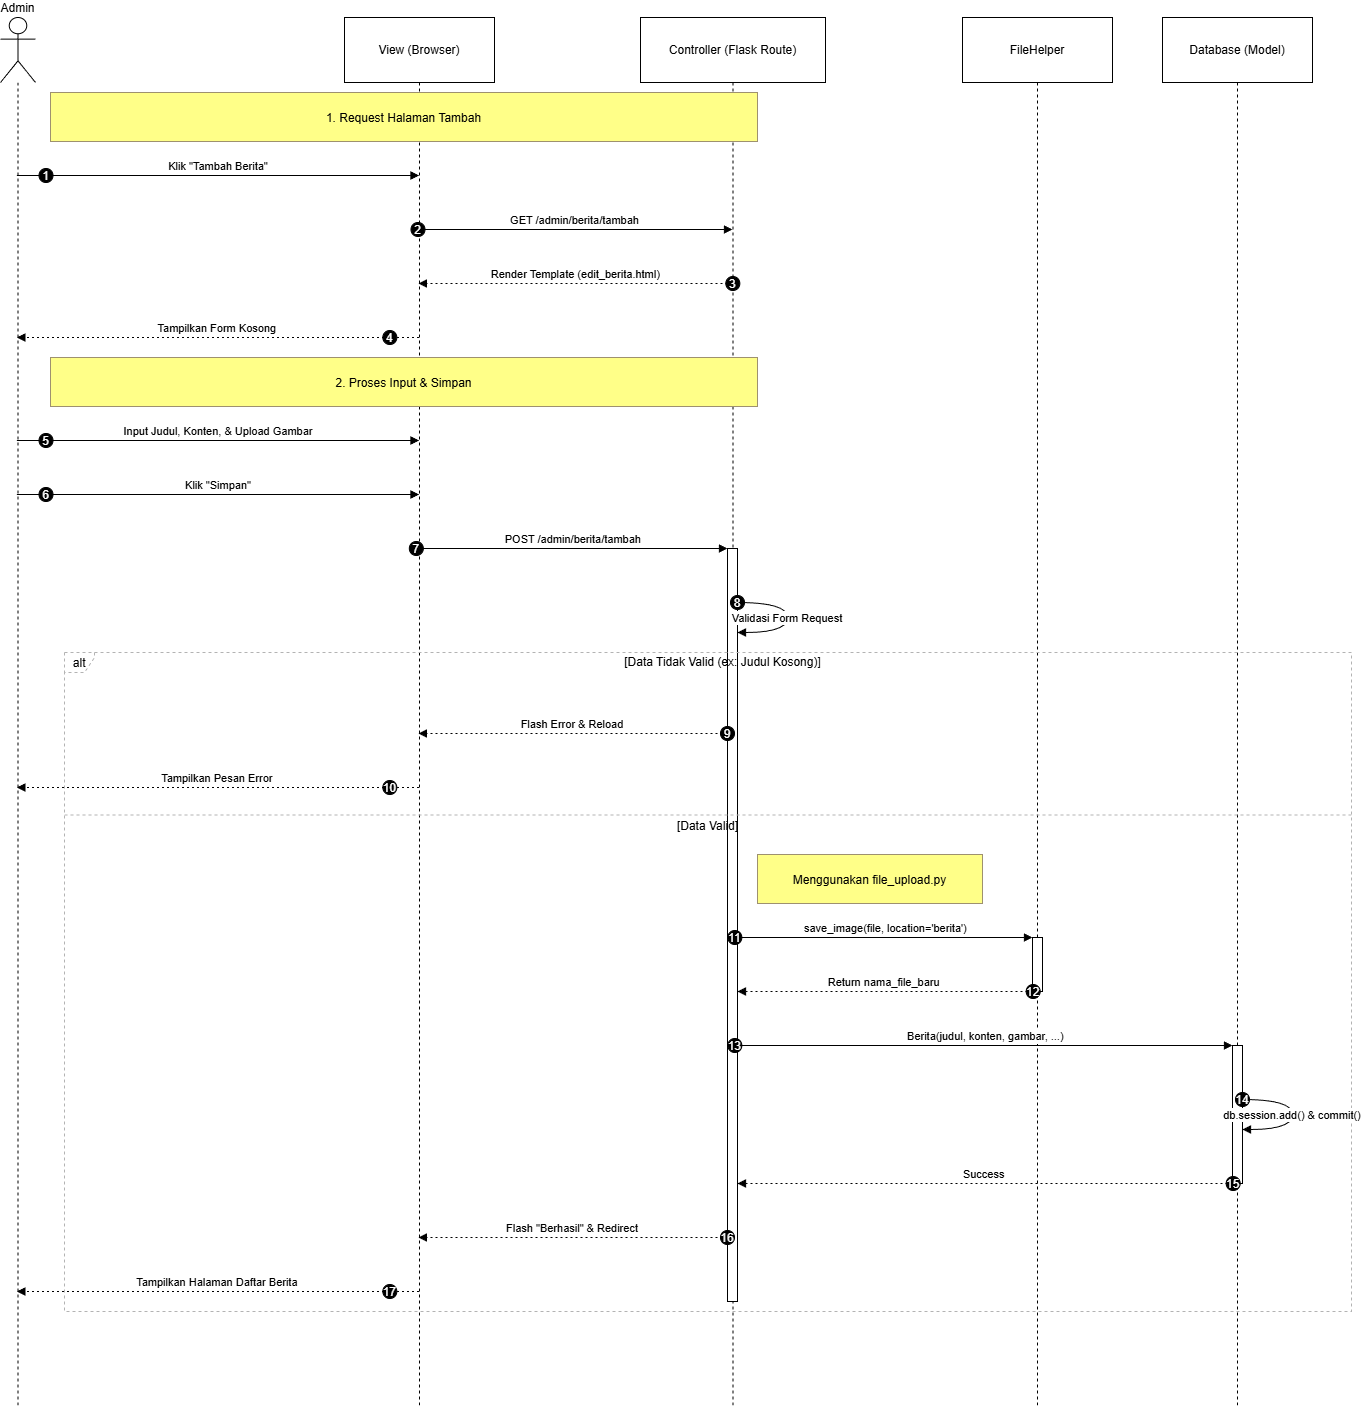

The diagram above was exported from draw.io. Its source (the exported page's mxGraphModel, read from the mxfile embedded in the PNG):
<mxGraphModel dx="2643" dy="1447" grid="1" gridSize="10" guides="1" tooltips="1" connect="1" arrows="1" fold="1" page="1" pageScale="1" pageWidth="850" pageHeight="1100" math="0" shadow="0">
  <root>
    <mxCell id="0" />
    <mxCell id="1" parent="0" />
    <mxCell id="k78sbg4CG06nIRG5vMfb-1" parent="1" style="shape=umlLifeline;perimeter=lifelinePerimeter;whiteSpace=wrap;container=1;dropTarget=0;collapsible=0;recursiveResize=0;outlineConnect=0;portConstraint=eastwest;newEdgeStyle={&quot;edgeStyle&quot;:&quot;elbowEdgeStyle&quot;,&quot;elbow&quot;:&quot;vertical&quot;,&quot;curved&quot;:0,&quot;rounded&quot;:0};participant=umlActor;verticalAlign=bottom;labelPosition=center;verticalLabelPosition=top;align=center;size=65;" value="Admin" vertex="1">
      <mxGeometry height="1389" width="35" x="20" y="20" as="geometry" />
    </mxCell>
    <mxCell id="k78sbg4CG06nIRG5vMfb-2" parent="1" style="shape=umlLifeline;perimeter=lifelinePerimeter;whiteSpace=wrap;container=1;dropTarget=0;collapsible=0;recursiveResize=0;outlineConnect=0;portConstraint=eastwest;newEdgeStyle={&quot;edgeStyle&quot;:&quot;elbowEdgeStyle&quot;,&quot;elbow&quot;:&quot;vertical&quot;,&quot;curved&quot;:0,&quot;rounded&quot;:0};size=65;" value="View (Browser)" vertex="1">
      <mxGeometry height="1389" width="150" x="364" y="20" as="geometry" />
    </mxCell>
    <mxCell id="k78sbg4CG06nIRG5vMfb-3" parent="1" style="shape=umlLifeline;perimeter=lifelinePerimeter;whiteSpace=wrap;container=1;dropTarget=0;collapsible=0;recursiveResize=0;outlineConnect=0;portConstraint=eastwest;newEdgeStyle={&quot;edgeStyle&quot;:&quot;elbowEdgeStyle&quot;,&quot;elbow&quot;:&quot;vertical&quot;,&quot;curved&quot;:0,&quot;rounded&quot;:0};size=65;" value="Controller (Flask Route)" vertex="1">
      <mxGeometry height="1389" width="185" x="660" y="20" as="geometry" />
    </mxCell>
    <mxCell id="k78sbg4CG06nIRG5vMfb-4" parent="k78sbg4CG06nIRG5vMfb-3" style="points=[];perimeter=orthogonalPerimeter;outlineConnect=0;targetShapes=umlLifeline;portConstraint=eastwest;newEdgeStyle={&quot;edgeStyle&quot;:&quot;elbowEdgeStyle&quot;,&quot;elbow&quot;:&quot;vertical&quot;,&quot;curved&quot;:0,&quot;rounded&quot;:0}" value="" vertex="1">
      <mxGeometry height="753" width="10" x="87" y="531" as="geometry" />
    </mxCell>
    <mxCell id="k78sbg4CG06nIRG5vMfb-5" parent="1" style="shape=umlLifeline;perimeter=lifelinePerimeter;whiteSpace=wrap;container=1;dropTarget=0;collapsible=0;recursiveResize=0;outlineConnect=0;portConstraint=eastwest;newEdgeStyle={&quot;edgeStyle&quot;:&quot;elbowEdgeStyle&quot;,&quot;elbow&quot;:&quot;vertical&quot;,&quot;curved&quot;:0,&quot;rounded&quot;:0};size=65;" value="FileHelper" vertex="1">
      <mxGeometry height="1389" width="150" x="982" y="20" as="geometry" />
    </mxCell>
    <mxCell id="k78sbg4CG06nIRG5vMfb-6" parent="k78sbg4CG06nIRG5vMfb-5" style="points=[];perimeter=orthogonalPerimeter;outlineConnect=0;targetShapes=umlLifeline;portConstraint=eastwest;newEdgeStyle={&quot;edgeStyle&quot;:&quot;elbowEdgeStyle&quot;,&quot;elbow&quot;:&quot;vertical&quot;,&quot;curved&quot;:0,&quot;rounded&quot;:0}" value="" vertex="1">
      <mxGeometry height="54" width="10" x="70" y="920" as="geometry" />
    </mxCell>
    <mxCell id="k78sbg4CG06nIRG5vMfb-7" parent="1" style="shape=umlLifeline;perimeter=lifelinePerimeter;whiteSpace=wrap;container=1;dropTarget=0;collapsible=0;recursiveResize=0;outlineConnect=0;portConstraint=eastwest;newEdgeStyle={&quot;edgeStyle&quot;:&quot;elbowEdgeStyle&quot;,&quot;elbow&quot;:&quot;vertical&quot;,&quot;curved&quot;:0,&quot;rounded&quot;:0};size=65;" value="Database (Model)" vertex="1">
      <mxGeometry height="1389" width="150" x="1182" y="20" as="geometry" />
    </mxCell>
    <mxCell id="k78sbg4CG06nIRG5vMfb-8" parent="k78sbg4CG06nIRG5vMfb-7" style="points=[];perimeter=orthogonalPerimeter;outlineConnect=0;targetShapes=umlLifeline;portConstraint=eastwest;newEdgeStyle={&quot;edgeStyle&quot;:&quot;elbowEdgeStyle&quot;,&quot;elbow&quot;:&quot;vertical&quot;,&quot;curved&quot;:0,&quot;rounded&quot;:0}" value="" vertex="1">
      <mxGeometry height="138" width="10" x="70" y="1028" as="geometry" />
    </mxCell>
    <mxCell id="k78sbg4CG06nIRG5vMfb-9" parent="1" style="shape=umlFrame;dashed=1;pointerEvents=0;dropTarget=0;strokeColor=#B3B3B3;height=20;width=30" value="alt" vertex="1">
      <mxGeometry height="659" width="1287" x="84" y="655" as="geometry" />
    </mxCell>
    <mxCell id="k78sbg4CG06nIRG5vMfb-10" parent="k78sbg4CG06nIRG5vMfb-9" style="text;strokeColor=none;fillColor=none;align=center;verticalAlign=middle;whiteSpace=wrap;" value="[Data Tidak Valid (ex: Judul Kosong)]" vertex="1">
      <mxGeometry height="20" width="1257" x="30" as="geometry" />
    </mxCell>
    <mxCell id="k78sbg4CG06nIRG5vMfb-11" parent="k78sbg4CG06nIRG5vMfb-9" style="shape=line;dashed=1;whiteSpace=wrap;verticalAlign=top;labelPosition=center;verticalLabelPosition=middle;align=center;strokeColor=#B3B3B3;" value="[Data Valid]" vertex="1">
      <mxGeometry height="5" width="1287" y="160" as="geometry" />
    </mxCell>
    <mxCell id="k78sbg4CG06nIRG5vMfb-12" edge="1" parent="1" source="k78sbg4CG06nIRG5vMfb-1" style="verticalAlign=bottom;edgeStyle=elbowEdgeStyle;elbow=vertical;curved=0;rounded=0;endArrow=block;" target="k78sbg4CG06nIRG5vMfb-2" value="Klik &quot;Tambah Berita&quot;">
      <mxGeometry relative="1" as="geometry">
        <Array as="points">
          <mxPoint x="276" y="178" />
        </Array>
      </mxGeometry>
    </mxCell>
    <mxCell id="k78sbg4CG06nIRG5vMfb-13" parent="k78sbg4CG06nIRG5vMfb-12" style="ellipse;aspect=fixed;fillColor=#000000;align=center;fontColor=#FFFFFF;" value="1" vertex="1">
      <mxGeometry height="14" relative="1" width="14" as="geometry">
        <mxPoint x="-179.5" y="-7" as="offset" />
      </mxGeometry>
    </mxCell>
    <mxCell id="k78sbg4CG06nIRG5vMfb-14" edge="1" parent="1" source="k78sbg4CG06nIRG5vMfb-2" style="verticalAlign=bottom;edgeStyle=elbowEdgeStyle;elbow=vertical;curved=0;rounded=0;endArrow=block;" target="k78sbg4CG06nIRG5vMfb-3" value="GET /admin/berita/tambah">
      <mxGeometry relative="1" as="geometry">
        <Array as="points">
          <mxPoint x="604" y="232" />
        </Array>
      </mxGeometry>
    </mxCell>
    <mxCell id="k78sbg4CG06nIRG5vMfb-15" parent="k78sbg4CG06nIRG5vMfb-14" style="ellipse;aspect=fixed;fillColor=#000000;align=center;fontColor=#FFFFFF;" value="2" vertex="1">
      <mxGeometry height="14" relative="1" width="14" as="geometry">
        <mxPoint x="-164" y="-7" as="offset" />
      </mxGeometry>
    </mxCell>
    <mxCell id="k78sbg4CG06nIRG5vMfb-16" edge="1" parent="1" source="k78sbg4CG06nIRG5vMfb-3" style="verticalAlign=bottom;edgeStyle=elbowEdgeStyle;elbow=vertical;curved=0;rounded=0;dashed=1;dashPattern=2 3;endArrow=block;" target="k78sbg4CG06nIRG5vMfb-2" value="Render Template (edit_berita.html)">
      <mxGeometry relative="1" as="geometry">
        <Array as="points">
          <mxPoint x="607" y="286" />
        </Array>
      </mxGeometry>
    </mxCell>
    <mxCell id="k78sbg4CG06nIRG5vMfb-17" parent="k78sbg4CG06nIRG5vMfb-16" style="ellipse;aspect=fixed;fillColor=#000000;align=center;fontColor=#FFFFFF;" value="3" vertex="1">
      <mxGeometry height="14" relative="1" width="14" as="geometry">
        <mxPoint x="150" y="-7" as="offset" />
      </mxGeometry>
    </mxCell>
    <mxCell id="k78sbg4CG06nIRG5vMfb-18" edge="1" parent="1" source="k78sbg4CG06nIRG5vMfb-2" style="verticalAlign=bottom;edgeStyle=elbowEdgeStyle;elbow=vertical;curved=0;rounded=0;dashed=1;dashPattern=2 3;endArrow=block;" target="k78sbg4CG06nIRG5vMfb-1" value="Tampilkan Form Kosong">
      <mxGeometry relative="1" as="geometry">
        <Array as="points">
          <mxPoint x="279" y="340" />
        </Array>
      </mxGeometry>
    </mxCell>
    <mxCell id="k78sbg4CG06nIRG5vMfb-19" parent="k78sbg4CG06nIRG5vMfb-18" style="ellipse;aspect=fixed;fillColor=#000000;align=center;fontColor=#FFFFFF;" value="4" vertex="1">
      <mxGeometry height="14" relative="1" width="14" as="geometry">
        <mxPoint x="165.5" y="-7" as="offset" />
      </mxGeometry>
    </mxCell>
    <mxCell id="k78sbg4CG06nIRG5vMfb-20" edge="1" parent="1" source="k78sbg4CG06nIRG5vMfb-1" style="verticalAlign=bottom;edgeStyle=elbowEdgeStyle;elbow=vertical;curved=0;rounded=0;endArrow=block;" target="k78sbg4CG06nIRG5vMfb-2" value="Input Judul, Konten, &amp; Upload Gambar">
      <mxGeometry relative="1" as="geometry">
        <Array as="points">
          <mxPoint x="276" y="443" />
        </Array>
      </mxGeometry>
    </mxCell>
    <mxCell id="k78sbg4CG06nIRG5vMfb-21" parent="k78sbg4CG06nIRG5vMfb-20" style="ellipse;aspect=fixed;fillColor=#000000;align=center;fontColor=#FFFFFF;" value="5" vertex="1">
      <mxGeometry height="14" relative="1" width="14" as="geometry">
        <mxPoint x="-179.5" y="-7" as="offset" />
      </mxGeometry>
    </mxCell>
    <mxCell id="k78sbg4CG06nIRG5vMfb-22" edge="1" parent="1" source="k78sbg4CG06nIRG5vMfb-1" style="verticalAlign=bottom;edgeStyle=elbowEdgeStyle;elbow=vertical;curved=0;rounded=0;endArrow=block;" target="k78sbg4CG06nIRG5vMfb-2" value="Klik &quot;Simpan&quot;">
      <mxGeometry relative="1" as="geometry">
        <Array as="points">
          <mxPoint x="276" y="497" />
        </Array>
      </mxGeometry>
    </mxCell>
    <mxCell id="k78sbg4CG06nIRG5vMfb-23" parent="k78sbg4CG06nIRG5vMfb-22" style="ellipse;aspect=fixed;fillColor=#000000;align=center;fontColor=#FFFFFF;" value="6" vertex="1">
      <mxGeometry height="14" relative="1" width="14" as="geometry">
        <mxPoint x="-179.5" y="-7" as="offset" />
      </mxGeometry>
    </mxCell>
    <mxCell id="k78sbg4CG06nIRG5vMfb-24" edge="1" parent="1" source="k78sbg4CG06nIRG5vMfb-2" style="verticalAlign=bottom;edgeStyle=elbowEdgeStyle;elbow=vertical;curved=0;rounded=0;endArrow=block;" target="k78sbg4CG06nIRG5vMfb-4" value="POST /admin/berita/tambah">
      <mxGeometry relative="1" as="geometry">
        <Array as="points">
          <mxPoint x="604" y="551" />
        </Array>
      </mxGeometry>
    </mxCell>
    <mxCell id="k78sbg4CG06nIRG5vMfb-25" parent="k78sbg4CG06nIRG5vMfb-24" style="ellipse;aspect=fixed;fillColor=#000000;align=center;fontColor=#FFFFFF;" value="7" vertex="1">
      <mxGeometry height="14" relative="1" width="14" as="geometry">
        <mxPoint x="-164" y="-7" as="offset" />
      </mxGeometry>
    </mxCell>
    <mxCell id="k78sbg4CG06nIRG5vMfb-26" edge="1" parent="1" source="k78sbg4CG06nIRG5vMfb-4" style="curved=1;endArrow=block;rounded=0;" target="k78sbg4CG06nIRG5vMfb-4" value="Validasi Form Request">
      <mxGeometry relative="1" as="geometry">
        <Array as="points">
          <mxPoint x="807" y="605" />
          <mxPoint x="807" y="635" />
        </Array>
      </mxGeometry>
    </mxCell>
    <mxCell id="k78sbg4CG06nIRG5vMfb-27" parent="k78sbg4CG06nIRG5vMfb-26" style="ellipse;aspect=fixed;fillColor=#000000;align=center;fontColor=#FFFFFF;" value="8" vertex="1">
      <mxGeometry height="14" relative="1" width="14" as="geometry">
        <mxPoint x="-57" y="-22" as="offset" />
      </mxGeometry>
    </mxCell>
    <mxCell id="k78sbg4CG06nIRG5vMfb-28" edge="1" parent="1" source="k78sbg4CG06nIRG5vMfb-4" style="verticalAlign=bottom;edgeStyle=elbowEdgeStyle;elbow=vertical;curved=0;rounded=0;dashed=1;dashPattern=2 3;endArrow=block;" target="k78sbg4CG06nIRG5vMfb-2" value="Flash Error &amp; Reload">
      <mxGeometry relative="1" as="geometry">
        <Array as="points">
          <mxPoint x="605" y="736" />
        </Array>
      </mxGeometry>
    </mxCell>
    <mxCell id="k78sbg4CG06nIRG5vMfb-29" parent="k78sbg4CG06nIRG5vMfb-28" style="ellipse;aspect=fixed;fillColor=#000000;align=center;fontColor=#FFFFFF;" value="9" vertex="1">
      <mxGeometry height="14" relative="1" width="14" as="geometry">
        <mxPoint x="148" y="-7" as="offset" />
      </mxGeometry>
    </mxCell>
    <mxCell id="k78sbg4CG06nIRG5vMfb-30" edge="1" parent="1" source="k78sbg4CG06nIRG5vMfb-2" style="verticalAlign=bottom;edgeStyle=elbowEdgeStyle;elbow=vertical;curved=0;rounded=0;dashed=1;dashPattern=2 3;endArrow=block;" target="k78sbg4CG06nIRG5vMfb-1" value="Tampilkan Pesan Error">
      <mxGeometry relative="1" as="geometry">
        <Array as="points">
          <mxPoint x="279" y="790" />
        </Array>
      </mxGeometry>
    </mxCell>
    <mxCell id="k78sbg4CG06nIRG5vMfb-31" parent="k78sbg4CG06nIRG5vMfb-30" style="ellipse;aspect=fixed;fillColor=#000000;align=center;fontColor=#FFFFFF;" value="10" vertex="1">
      <mxGeometry height="14" relative="1" width="14" as="geometry">
        <mxPoint x="165.5" y="-7" as="offset" />
      </mxGeometry>
    </mxCell>
    <mxCell id="k78sbg4CG06nIRG5vMfb-32" edge="1" parent="1" source="k78sbg4CG06nIRG5vMfb-4" style="verticalAlign=bottom;edgeStyle=elbowEdgeStyle;elbow=vertical;curved=0;rounded=0;endArrow=block;" target="k78sbg4CG06nIRG5vMfb-6" value="save_image(file, location='berita')">
      <mxGeometry relative="1" as="geometry">
        <Array as="points">
          <mxPoint x="915" y="940" />
        </Array>
      </mxGeometry>
    </mxCell>
    <mxCell id="k78sbg4CG06nIRG5vMfb-33" parent="k78sbg4CG06nIRG5vMfb-32" style="ellipse;aspect=fixed;fillColor=#000000;align=center;fontColor=#FFFFFF;" value="11" vertex="1">
      <mxGeometry height="14" relative="1" width="14" as="geometry">
        <mxPoint x="-158" y="-7" as="offset" />
      </mxGeometry>
    </mxCell>
    <mxCell id="k78sbg4CG06nIRG5vMfb-34" edge="1" parent="1" source="k78sbg4CG06nIRG5vMfb-6" style="verticalAlign=bottom;edgeStyle=elbowEdgeStyle;elbow=vertical;curved=0;rounded=0;dashed=1;dashPattern=2 3;endArrow=block;" target="k78sbg4CG06nIRG5vMfb-4" value="Return nama_file_baru">
      <mxGeometry relative="1" as="geometry">
        <Array as="points">
          <mxPoint x="916" y="994" />
        </Array>
      </mxGeometry>
    </mxCell>
    <mxCell id="k78sbg4CG06nIRG5vMfb-35" parent="k78sbg4CG06nIRG5vMfb-34" style="ellipse;aspect=fixed;fillColor=#000000;align=center;fontColor=#FFFFFF;" value="12" vertex="1">
      <mxGeometry height="14" relative="1" width="14" as="geometry">
        <mxPoint x="142" y="-7" as="offset" />
      </mxGeometry>
    </mxCell>
    <mxCell id="k78sbg4CG06nIRG5vMfb-36" edge="1" parent="1" source="k78sbg4CG06nIRG5vMfb-4" style="verticalAlign=bottom;edgeStyle=elbowEdgeStyle;elbow=vertical;curved=0;rounded=0;endArrow=block;" target="k78sbg4CG06nIRG5vMfb-8" value="Berita(judul, konten, gambar, ...)">
      <mxGeometry relative="1" as="geometry">
        <Array as="points">
          <mxPoint x="1015" y="1048" />
        </Array>
      </mxGeometry>
    </mxCell>
    <mxCell id="k78sbg4CG06nIRG5vMfb-37" parent="k78sbg4CG06nIRG5vMfb-36" style="ellipse;aspect=fixed;fillColor=#000000;align=center;fontColor=#FFFFFF;" value="13" vertex="1">
      <mxGeometry height="14" relative="1" width="14" as="geometry">
        <mxPoint x="-258" y="-7" as="offset" />
      </mxGeometry>
    </mxCell>
    <mxCell id="k78sbg4CG06nIRG5vMfb-38" edge="1" parent="1" source="k78sbg4CG06nIRG5vMfb-8" style="curved=1;endArrow=block;rounded=0;" target="k78sbg4CG06nIRG5vMfb-8" value="db.session.add() &amp; commit()">
      <mxGeometry relative="1" as="geometry">
        <Array as="points">
          <mxPoint x="1312" y="1102" />
          <mxPoint x="1312" y="1132" />
        </Array>
      </mxGeometry>
    </mxCell>
    <mxCell id="k78sbg4CG06nIRG5vMfb-39" parent="k78sbg4CG06nIRG5vMfb-38" style="ellipse;aspect=fixed;fillColor=#000000;align=center;fontColor=#FFFFFF;" value="14" vertex="1">
      <mxGeometry height="14" relative="1" width="14" as="geometry">
        <mxPoint x="-57" y="-22" as="offset" />
      </mxGeometry>
    </mxCell>
    <mxCell id="k78sbg4CG06nIRG5vMfb-40" edge="1" parent="1" source="k78sbg4CG06nIRG5vMfb-8" style="verticalAlign=bottom;edgeStyle=elbowEdgeStyle;elbow=vertical;curved=0;rounded=0;dashed=1;dashPattern=2 3;endArrow=block;" target="k78sbg4CG06nIRG5vMfb-4" value="Success">
      <mxGeometry relative="1" as="geometry">
        <Array as="points">
          <mxPoint x="1016" y="1186" />
        </Array>
      </mxGeometry>
    </mxCell>
    <mxCell id="k78sbg4CG06nIRG5vMfb-41" parent="k78sbg4CG06nIRG5vMfb-40" style="ellipse;aspect=fixed;fillColor=#000000;align=center;fontColor=#FFFFFF;" value="15" vertex="1">
      <mxGeometry height="14" relative="1" width="14" as="geometry">
        <mxPoint x="242" y="-7" as="offset" />
      </mxGeometry>
    </mxCell>
    <mxCell id="k78sbg4CG06nIRG5vMfb-42" edge="1" parent="1" source="k78sbg4CG06nIRG5vMfb-4" style="verticalAlign=bottom;edgeStyle=elbowEdgeStyle;elbow=vertical;curved=0;rounded=0;dashed=1;dashPattern=2 3;endArrow=block;" target="k78sbg4CG06nIRG5vMfb-2" value="Flash &quot;Berhasil&quot; &amp; Redirect">
      <mxGeometry relative="1" as="geometry">
        <Array as="points">
          <mxPoint x="605" y="1240" />
        </Array>
      </mxGeometry>
    </mxCell>
    <mxCell id="k78sbg4CG06nIRG5vMfb-43" parent="k78sbg4CG06nIRG5vMfb-42" style="ellipse;aspect=fixed;fillColor=#000000;align=center;fontColor=#FFFFFF;" value="16" vertex="1">
      <mxGeometry height="14" relative="1" width="14" as="geometry">
        <mxPoint x="148" y="-7" as="offset" />
      </mxGeometry>
    </mxCell>
    <mxCell id="k78sbg4CG06nIRG5vMfb-44" edge="1" parent="1" source="k78sbg4CG06nIRG5vMfb-2" style="verticalAlign=bottom;edgeStyle=elbowEdgeStyle;elbow=vertical;curved=0;rounded=0;dashed=1;dashPattern=2 3;endArrow=block;" target="k78sbg4CG06nIRG5vMfb-1" value="Tampilkan Halaman Daftar Berita">
      <mxGeometry relative="1" as="geometry">
        <Array as="points">
          <mxPoint x="279" y="1294" />
        </Array>
      </mxGeometry>
    </mxCell>
    <mxCell id="k78sbg4CG06nIRG5vMfb-45" parent="k78sbg4CG06nIRG5vMfb-44" style="ellipse;aspect=fixed;fillColor=#000000;align=center;fontColor=#FFFFFF;" value="17" vertex="1">
      <mxGeometry height="14" relative="1" width="14" as="geometry">
        <mxPoint x="165.5" y="-7" as="offset" />
      </mxGeometry>
    </mxCell>
    <mxCell id="k78sbg4CG06nIRG5vMfb-46" parent="1" style="fillColor=light-dark(#FFFF88,#FFFFFF);strokeColor=#9E916F;fontColor=light-dark(#000000,#000000);" value="1. Request Halaman Tambah" vertex="1">
      <mxGeometry height="49" width="707" x="70" y="95" as="geometry" />
    </mxCell>
    <mxCell id="k78sbg4CG06nIRG5vMfb-47" parent="1" style="fillColor=light-dark(#FFFF88,#FFFFFF);strokeColor=#9E916F;fontColor=light-dark(#000000,#000000);" value="2. Proses Input &amp; Simpan" vertex="1">
      <mxGeometry height="49" width="707" x="70" y="360" as="geometry" />
    </mxCell>
    <mxCell id="k78sbg4CG06nIRG5vMfb-48" parent="1" style="fillColor=light-dark(#FFFF88,#FFFFFF);strokeColor=#9E916F;fontColor=light-dark(#000000,#000000);" value="Menggunakan file_upload.py" vertex="1">
      <mxGeometry height="49" width="225" x="777" y="857" as="geometry" />
    </mxCell>
  </root>
</mxGraphModel>